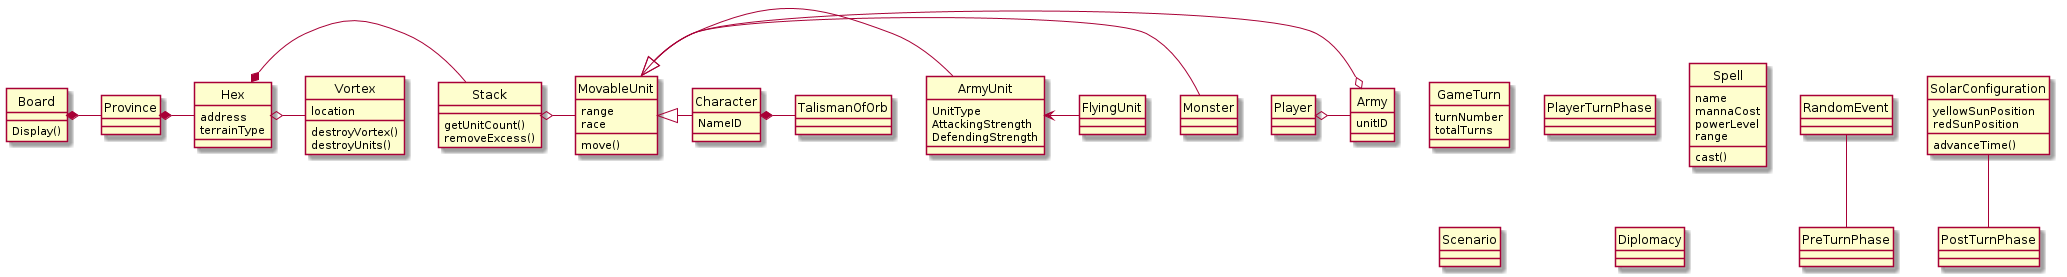

The diagram above was rendered by PlantUML. Its source (embedded in the PNG):
@startuml
hide circle

Board *- Province
Province *- Hex
Hex *- Stack
Hex o- Vortex

Stack o- MovableUnit
Army o- MovableUnit
Player o- Army

RandomEvent -- PreTurnPhase
SolarConfiguration -- PostTurnPhase

MovableUnit <|- Monster
MovableUnit <|- ArmyUnit
MovableUnit <|- Character

class GameTurn {
turnNumber
totalTurns
}

class PlayerTurnPhase {

}

Character *- TalismanOfOrb

ArmyUnit <- FlyingUnit

class Board {
Display()
}

class Stack {
getUnitCount()
removeExcess()
}

class Hex {
address
terrainType
}

class Vortex {
location
destroyVortex()
destroyUnits()
}

class Player {
}

class SolarConfiguration {
yellowSunPosition
redSunPosition
advanceTime()
}

class Army {
unitID
}

class Spell {
name
mannaCost
powerLevel
range
cast()
}

class Scenario {
}

class Diplomacy {
}

class RandomEvent {
}

class MovableUnit {
range
race
move()
}

class ArmyUnit {
UnitType
AttackingStrength
DefendingStrength
}

class Character {
NameID
}

class TalismanOfOrb {
}

class Monster {
}

@enduml